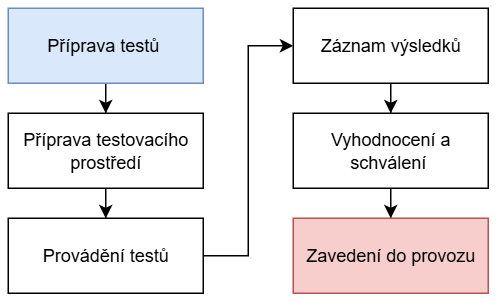

The diagram above was exported from draw.io. Its source (the exported page's mxGraphModel, read from the mxfile embedded in the PNG):
<mxGraphModel dx="863" dy="481" grid="1" gridSize="10" guides="1" tooltips="1" connect="1" arrows="1" fold="1" page="1" pageScale="1" pageWidth="827" pageHeight="1169" math="0" shadow="0">
  <root>
    <mxCell id="0" />
    <mxCell id="1" parent="0" />
    <mxCell id="2" style="edgeStyle=orthogonalEdgeStyle;rounded=0;orthogonalLoop=1;jettySize=auto;html=1;entryX=0.5;entryY=0;entryDx=0;entryDy=0;" edge="1" source="3" target="5" parent="1">
      <mxGeometry relative="1" as="geometry" />
    </mxCell>
    <mxCell id="3" value="Příprava testů&amp;nbsp;" style="rounded=0;whiteSpace=wrap;html=1;fillColor=#dae8fc;strokeColor=#6c8ebf;" vertex="1" parent="1">
      <mxGeometry x="150" y="130" width="130" height="50" as="geometry" />
    </mxCell>
    <mxCell id="4" style="edgeStyle=orthogonalEdgeStyle;rounded=0;orthogonalLoop=1;jettySize=auto;html=1;entryX=0.5;entryY=0;entryDx=0;entryDy=0;" edge="1" source="5" target="7" parent="1">
      <mxGeometry relative="1" as="geometry" />
    </mxCell>
    <mxCell id="5" value="Příprava testovacího prostředí" style="rounded=0;whiteSpace=wrap;html=1;" vertex="1" parent="1">
      <mxGeometry x="150" y="200" width="130" height="50" as="geometry" />
    </mxCell>
    <mxCell id="6" style="edgeStyle=entityRelationEdgeStyle;rounded=0;orthogonalLoop=1;jettySize=auto;html=1;entryX=0;entryY=0.5;entryDx=0;entryDy=0;" edge="1" source="7" target="11" parent="1">
      <mxGeometry relative="1" as="geometry">
        <Array as="points">
          <mxPoint x="300" y="290" />
          <mxPoint x="300" y="260" />
          <mxPoint x="300" y="225" />
          <mxPoint x="320" y="180" />
        </Array>
      </mxGeometry>
    </mxCell>
    <mxCell id="7" value="Provádění testů" style="rounded=0;whiteSpace=wrap;html=1;" vertex="1" parent="1">
      <mxGeometry x="150" y="270" width="130" height="50" as="geometry" />
    </mxCell>
    <mxCell id="8" style="edgeStyle=orthogonalEdgeStyle;rounded=0;orthogonalLoop=1;jettySize=auto;html=1;entryX=0.5;entryY=0;entryDx=0;entryDy=0;" edge="1" source="9" target="12" parent="1">
      <mxGeometry relative="1" as="geometry" />
    </mxCell>
    <mxCell id="9" value="Vyhodnocení a schválení&amp;nbsp;" style="rounded=0;whiteSpace=wrap;html=1;" vertex="1" parent="1">
      <mxGeometry x="340" y="200" width="130" height="50" as="geometry" />
    </mxCell>
    <mxCell id="10" style="edgeStyle=orthogonalEdgeStyle;rounded=0;orthogonalLoop=1;jettySize=auto;html=1;entryX=0.5;entryY=0;entryDx=0;entryDy=0;" edge="1" source="11" target="9" parent="1">
      <mxGeometry relative="1" as="geometry" />
    </mxCell>
    <mxCell id="11" value="Záznam výsledků" style="rounded=0;whiteSpace=wrap;html=1;" vertex="1" parent="1">
      <mxGeometry x="340" y="130" width="130" height="50" as="geometry" />
    </mxCell>
    <mxCell id="12" value="Zavedení do provozu" style="rounded=0;whiteSpace=wrap;html=1;fillColor=#f8cecc;strokeColor=#b85450;" vertex="1" parent="1">
      <mxGeometry x="340" y="270" width="130" height="50" as="geometry" />
    </mxCell>
  </root>
</mxGraphModel>